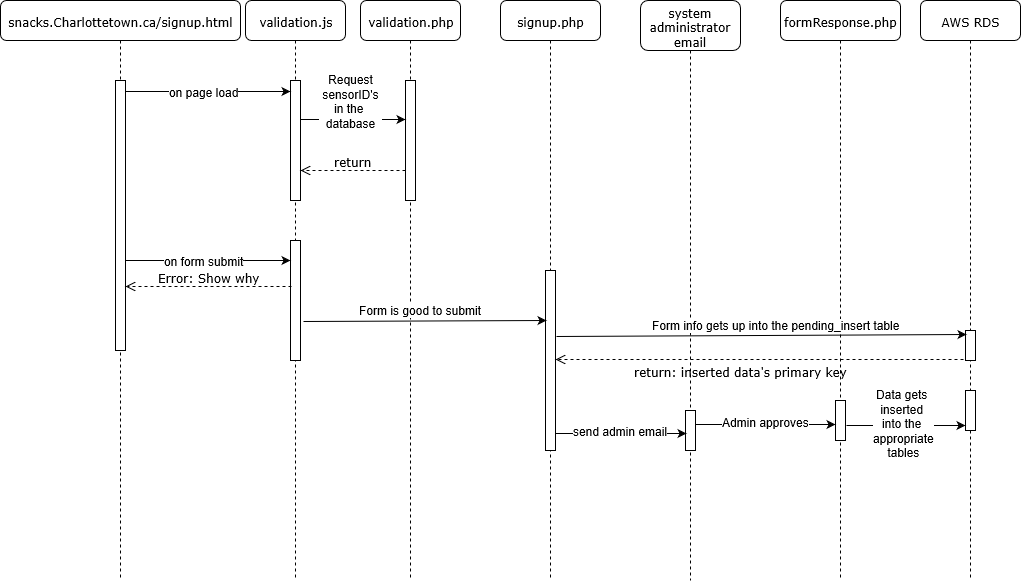

The diagram above was exported from draw.io. Its source (the exported page's mxGraphModel, read from the mxfile embedded in the PNG):
<mxGraphModel grid="1" shadow="0" math="0" background="#ffffff" pageHeight="850" pageWidth="1100" pageScale="1" page="1" fold="1" arrows="1" connect="1" tooltips="1" guides="1" gridSize="10" dy="588" dx="1010">
  <root>
    <mxCell id="0" />
    <mxCell id="1" parent="0" />
    <mxCell id="7baba1c4bc27f4b0-2" value="validation.js&lt;br&gt;" style="shape=umlLifeline;perimeter=lifelinePerimeter;whiteSpace=wrap;html=1;container=1;collapsible=0;recursiveResize=0;outlineConnect=0;rounded=1;shadow=0;comic=0;labelBackgroundColor=none;strokeColor=#000000;strokeWidth=1;fillColor=#FFFFFF;fontFamily=Verdana;fontSize=12;fontColor=#000000;align=center;" parent="1" vertex="1">
      <mxGeometry as="geometry" height="580" width="100" y="80" x="285" />
    </mxCell>
    <mxCell id="7baba1c4bc27f4b0-10" value="" style="html=1;points=[];perimeter=orthogonalPerimeter;rounded=0;shadow=0;comic=0;labelBackgroundColor=none;strokeColor=#000000;strokeWidth=1;fillColor=#FFFFFF;fontFamily=Verdana;fontSize=12;fontColor=#000000;align=center;" parent="7baba1c4bc27f4b0-2" vertex="1">
      <mxGeometry as="geometry" height="120" width="10" y="80" x="45" />
    </mxCell>
    <mxCell id="AsT_LHHRMwvYBJA7hNmF-39" value="" style="html=1;points=[];perimeter=orthogonalPerimeter;rounded=0;shadow=0;comic=0;labelBackgroundColor=none;strokeColor=#000000;strokeWidth=1;fillColor=#FFFFFF;fontFamily=Verdana;fontSize=12;fontColor=#000000;align=center;" parent="7baba1c4bc27f4b0-2" vertex="1">
      <mxGeometry as="geometry" height="120" width="10" y="240" x="45" />
    </mxCell>
    <mxCell id="7baba1c4bc27f4b0-3" value="validation.php&lt;br&gt;" style="shape=umlLifeline;perimeter=lifelinePerimeter;whiteSpace=wrap;html=1;container=1;collapsible=0;recursiveResize=0;outlineConnect=0;rounded=1;shadow=0;comic=0;labelBackgroundColor=none;strokeColor=#000000;strokeWidth=1;fillColor=#FFFFFF;fontFamily=Verdana;fontSize=12;fontColor=#000000;align=center;" parent="1" vertex="1">
      <mxGeometry as="geometry" height="580" width="100" y="80" x="400" />
    </mxCell>
    <mxCell id="7baba1c4bc27f4b0-13" value="" style="html=1;points=[];perimeter=orthogonalPerimeter;rounded=0;shadow=0;comic=0;labelBackgroundColor=none;strokeColor=#000000;strokeWidth=1;fillColor=#FFFFFF;fontFamily=Verdana;fontSize=12;fontColor=#000000;align=center;" parent="7baba1c4bc27f4b0-3" vertex="1">
      <mxGeometry as="geometry" height="120" width="10" y="80" x="45" />
    </mxCell>
    <mxCell id="7baba1c4bc27f4b0-4" value="signup.php&lt;br&gt;" style="shape=umlLifeline;perimeter=lifelinePerimeter;whiteSpace=wrap;html=1;container=1;collapsible=0;recursiveResize=0;outlineConnect=0;rounded=1;shadow=0;comic=0;labelBackgroundColor=none;strokeColor=#000000;strokeWidth=1;fillColor=#FFFFFF;fontFamily=Verdana;fontSize=12;fontColor=#000000;align=center;" parent="1" vertex="1">
      <mxGeometry as="geometry" height="580" width="100" y="80" x="540" />
    </mxCell>
    <mxCell id="7baba1c4bc27f4b0-16" value="" style="html=1;points=[];perimeter=orthogonalPerimeter;rounded=0;shadow=0;comic=0;labelBackgroundColor=none;strokeColor=#000000;strokeWidth=1;fillColor=#FFFFFF;fontFamily=Verdana;fontSize=12;fontColor=#000000;align=center;" parent="7baba1c4bc27f4b0-4" vertex="1">
      <mxGeometry as="geometry" height="180" width="10" y="270" x="45" />
    </mxCell>
    <mxCell id="7baba1c4bc27f4b0-5" value="system administrator email&lt;br&gt;" style="shape=umlLifeline;perimeter=lifelinePerimeter;whiteSpace=wrap;html=1;container=1;collapsible=0;recursiveResize=0;outlineConnect=0;rounded=1;shadow=0;comic=0;labelBackgroundColor=none;strokeColor=#000000;strokeWidth=1;fillColor=#FFFFFF;fontFamily=Verdana;fontSize=12;fontColor=#000000;align=center;size=50;" parent="1" vertex="1">
      <mxGeometry as="geometry" height="580" width="100" y="80" x="680" />
    </mxCell>
    <mxCell id="7baba1c4bc27f4b0-19" value="" style="html=1;points=[];perimeter=orthogonalPerimeter;rounded=0;shadow=0;comic=0;labelBackgroundColor=none;strokeColor=#000000;strokeWidth=1;fillColor=#FFFFFF;fontFamily=Verdana;fontSize=12;fontColor=#000000;align=center;" parent="7baba1c4bc27f4b0-5" vertex="1">
      <mxGeometry as="geometry" height="40" width="10" y="410" x="45" />
    </mxCell>
    <mxCell id="7baba1c4bc27f4b0-6" value="formResponse.php&lt;br&gt;" style="shape=umlLifeline;perimeter=lifelinePerimeter;whiteSpace=wrap;html=1;container=1;collapsible=0;recursiveResize=0;outlineConnect=0;rounded=1;shadow=0;comic=0;labelBackgroundColor=none;strokeColor=#000000;strokeWidth=1;fillColor=#FFFFFF;fontFamily=Verdana;fontSize=12;fontColor=#000000;align=center;" parent="1" vertex="1">
      <mxGeometry as="geometry" height="580" width="120" y="80" x="820" />
    </mxCell>
    <mxCell id="AsT_LHHRMwvYBJA7hNmF-51" value="" style="html=1;points=[];perimeter=orthogonalPerimeter;rounded=0;shadow=0;comic=0;labelBackgroundColor=none;strokeColor=#000000;strokeWidth=1;fillColor=#FFFFFF;fontFamily=Verdana;fontSize=12;fontColor=#000000;align=center;" parent="7baba1c4bc27f4b0-6" vertex="1">
      <mxGeometry as="geometry" height="40" width="10" y="400" x="55" />
    </mxCell>
    <mxCell id="7baba1c4bc27f4b0-7" value="AWS RDS&lt;br&gt;" style="shape=umlLifeline;perimeter=lifelinePerimeter;whiteSpace=wrap;html=1;container=1;collapsible=0;recursiveResize=0;outlineConnect=0;rounded=1;shadow=0;comic=0;labelBackgroundColor=none;strokeColor=#000000;strokeWidth=1;fillColor=#FFFFFF;fontFamily=Verdana;fontSize=12;fontColor=#000000;align=center;" parent="1" vertex="1">
      <mxGeometry as="geometry" height="580" width="100" y="80" x="960" />
    </mxCell>
    <mxCell id="7baba1c4bc27f4b0-25" value="" style="html=1;points=[];perimeter=orthogonalPerimeter;rounded=0;shadow=0;comic=0;labelBackgroundColor=none;strokeColor=#000000;strokeWidth=1;fillColor=#FFFFFF;fontFamily=Verdana;fontSize=12;fontColor=#000000;align=center;" parent="7baba1c4bc27f4b0-7" vertex="1">
      <mxGeometry as="geometry" height="30" width="10" y="330" x="45" />
    </mxCell>
    <mxCell id="AsT_LHHRMwvYBJA7hNmF-52" value="" style="html=1;points=[];perimeter=orthogonalPerimeter;rounded=0;shadow=0;comic=0;labelBackgroundColor=none;strokeColor=#000000;strokeWidth=1;fillColor=#FFFFFF;fontFamily=Verdana;fontSize=12;fontColor=#000000;align=center;" parent="7baba1c4bc27f4b0-7" vertex="1">
      <mxGeometry as="geometry" height="40" width="10" y="390" x="45" />
    </mxCell>
    <mxCell id="7baba1c4bc27f4b0-8" value="snacks.Charlottetown.ca/signup.html" style="shape=umlLifeline;perimeter=lifelinePerimeter;whiteSpace=wrap;html=1;container=1;collapsible=0;recursiveResize=0;outlineConnect=0;rounded=1;shadow=0;comic=0;labelBackgroundColor=none;strokeColor=#000000;strokeWidth=1;fillColor=#FFFFFF;fontFamily=Verdana;fontSize=12;fontColor=#000000;align=center;" parent="1" vertex="1">
      <mxGeometry as="geometry" height="580" width="240" y="80" x="40" />
    </mxCell>
    <mxCell id="7baba1c4bc27f4b0-9" value="" style="html=1;points=[];perimeter=orthogonalPerimeter;rounded=0;shadow=0;comic=0;labelBackgroundColor=none;strokeColor=#000000;strokeWidth=1;fillColor=#FFFFFF;fontFamily=Verdana;fontSize=12;fontColor=#000000;align=center;" parent="7baba1c4bc27f4b0-8" vertex="1">
      <mxGeometry as="geometry" height="270" width="10" y="80" x="115" />
    </mxCell>
    <mxCell id="7baba1c4bc27f4b0-21" value="return" style="html=1;verticalAlign=bottom;endArrow=open;dashed=1;endSize=8;labelBackgroundColor=none;fontFamily=Verdana;fontSize=12;elbow=vertical;rounded=0;" target="7baba1c4bc27f4b0-10" parent="1" edge="1" source="7baba1c4bc27f4b0-13">
      <mxGeometry as="geometry" relative="1">
        <mxPoint as="targetPoint" y="280" x="350" />
        <Array as="points">
          <mxPoint y="250" x="360" />
        </Array>
        <mxPoint as="sourcePoint" y="275" x="441" />
      </mxGeometry>
    </mxCell>
    <mxCell id="7baba1c4bc27f4b0-11" value="dispatch" style="html=1;verticalAlign=bottom;endArrow=block;entryX=0;entryY=0;labelBackgroundColor=none;fontFamily=Verdana;fontSize=12;edgeStyle=elbowEdgeStyle;elbow=vertical;" parent="1" edge="1">
      <mxGeometry as="geometry" relative="1">
        <mxPoint as="sourcePoint" y="190" x="220" />
      </mxGeometry>
    </mxCell>
    <mxCell id="7baba1c4bc27f4b0-14" value="dispatch" style="html=1;verticalAlign=bottom;endArrow=block;entryX=0;entryY=0;labelBackgroundColor=none;fontFamily=Verdana;fontSize=12;edgeStyle=elbowEdgeStyle;elbow=vertical;" parent="1" edge="1">
      <mxGeometry as="geometry" relative="1">
        <mxPoint as="sourcePoint" y="200" x="370" />
      </mxGeometry>
    </mxCell>
    <mxCell id="AsT_LHHRMwvYBJA7hNmF-37" value="" style="endArrow=classic;html=1;exitX=0.98;exitY=0.325;exitDx=0;exitDy=0;exitPerimeter=0;" target="7baba1c4bc27f4b0-13" parent="1" edge="1" source="7baba1c4bc27f4b0-10">
      <mxGeometry as="geometry" height="50" width="50" relative="1">
        <mxPoint as="sourcePoint" y="177" x="341" />
        <mxPoint as="targetPoint" y="160" x="410" />
      </mxGeometry>
    </mxCell>
    <mxCell id="AsT_LHHRMwvYBJA7hNmF-38" value="Request&lt;br&gt;&amp;nbsp;sensorID's&amp;nbsp;&lt;br&gt;in the&amp;nbsp;&lt;br&gt;database&lt;br&gt;" style="text;html=1;resizable=0;points=[];align=center;verticalAlign=middle;labelBackgroundColor=#ffffff;" parent="AsT_LHHRMwvYBJA7hNmF-37" vertex="1" connectable="0">
      <mxGeometry as="geometry" y="-4" x="-0.4085" relative="1">
        <mxPoint as="offset" y="-23" x="19" />
      </mxGeometry>
    </mxCell>
    <mxCell id="AsT_LHHRMwvYBJA7hNmF-34" value="" style="endArrow=classic;html=1;exitX=0.96;exitY=0.041;exitDx=0;exitDy=0;exitPerimeter=0;" target="7baba1c4bc27f4b0-10" parent="1" edge="1" source="7baba1c4bc27f4b0-9">
      <mxGeometry as="geometry" height="50" width="50" relative="1">
        <mxPoint as="sourcePoint" y="210" x="160" />
        <mxPoint as="targetPoint" y="160" x="210" />
      </mxGeometry>
    </mxCell>
    <mxCell id="AsT_LHHRMwvYBJA7hNmF-35" value="on page load&lt;br&gt;" style="text;html=1;resizable=0;points=[];align=center;verticalAlign=middle;labelBackgroundColor=#ffffff;" parent="AsT_LHHRMwvYBJA7hNmF-34" vertex="1" connectable="0">
      <mxGeometry as="geometry" y="4" x="-0.3287" relative="1">
        <mxPoint as="offset" y="4" x="23" />
      </mxGeometry>
    </mxCell>
    <mxCell id="AsT_LHHRMwvYBJA7hNmF-41" value="" style="endArrow=classic;html=1;exitX=0.96;exitY=0.041;exitDx=0;exitDy=0;exitPerimeter=0;" parent="1" edge="1">
      <mxGeometry as="geometry" height="50" width="50" relative="1">
        <mxPoint as="sourcePoint" y="340" x="165" />
        <mxPoint as="targetPoint" y="340" x="330" />
      </mxGeometry>
    </mxCell>
    <mxCell id="AsT_LHHRMwvYBJA7hNmF-42" value="on form submit&lt;br&gt;" style="text;html=1;resizable=0;points=[];align=center;verticalAlign=middle;labelBackgroundColor=#ffffff;" parent="AsT_LHHRMwvYBJA7hNmF-41" vertex="1" connectable="0">
      <mxGeometry as="geometry" y="4" x="-0.3287" relative="1">
        <mxPoint as="offset" y="4" x="23" />
      </mxGeometry>
    </mxCell>
    <mxCell id="AsT_LHHRMwvYBJA7hNmF-43" value="Error: Show why&lt;br&gt;" style="html=1;verticalAlign=bottom;endArrow=open;dashed=1;endSize=8;labelBackgroundColor=none;fontFamily=Verdana;fontSize=12;elbow=vertical;rounded=0;exitX=0.08;exitY=0.387;exitDx=0;exitDy=0;exitPerimeter=0;entryX=1;entryY=0.764;entryDx=0;entryDy=0;entryPerimeter=0;" target="7baba1c4bc27f4b0-9" parent="1" edge="1" source="AsT_LHHRMwvYBJA7hNmF-39">
      <mxGeometry as="geometry" relative="1">
        <mxPoint as="targetPoint" y="399.5" x="195" />
        <Array as="points" />
        <mxPoint as="sourcePoint" y="399.5" x="300" />
      </mxGeometry>
    </mxCell>
    <mxCell id="AsT_LHHRMwvYBJA7hNmF-44" value="" style="endArrow=classic;html=1;exitX=1.28;exitY=0.673;exitDx=0;exitDy=0;exitPerimeter=0;entryX=0.1;entryY=0.278;entryDx=0;entryDy=0;entryPerimeter=0;" target="7baba1c4bc27f4b0-16" parent="1" edge="1" source="AsT_LHHRMwvYBJA7hNmF-39">
      <mxGeometry as="geometry" height="50" width="50" relative="1">
        <mxPoint as="sourcePoint" y="430" x="370" />
        <mxPoint as="targetPoint" y="380" x="420" />
      </mxGeometry>
    </mxCell>
    <mxCell id="AsT_LHHRMwvYBJA7hNmF-45" value="Form is good to submit&lt;br&gt;" style="text;html=1;resizable=0;points=[];align=center;verticalAlign=middle;labelBackgroundColor=#ffffff;" parent="AsT_LHHRMwvYBJA7hNmF-44" vertex="1" connectable="0">
      <mxGeometry as="geometry" x="0.223" relative="1">
        <mxPoint as="offset" y="-10.5" x="-32" />
      </mxGeometry>
    </mxCell>
    <mxCell id="AsT_LHHRMwvYBJA7hNmF-47" value="" style="endArrow=classic;html=1;exitX=1.2;exitY=0.126;exitDx=0;exitDy=0;exitPerimeter=0;entryX=0.08;entryY=0.565;entryDx=0;entryDy=0;entryPerimeter=0;" target="7baba1c4bc27f4b0-19" parent="1" edge="1">
      <mxGeometry as="geometry" height="50" width="50" relative="1">
        <mxPoint as="sourcePoint" y="513" x="595" />
        <mxPoint as="targetPoint" y="550" x="594" />
      </mxGeometry>
    </mxCell>
    <mxCell id="AsT_LHHRMwvYBJA7hNmF-48" value="send admin email&lt;br&gt;" style="text;html=1;resizable=0;points=[];align=center;verticalAlign=middle;labelBackgroundColor=#ffffff;" parent="AsT_LHHRMwvYBJA7hNmF-47" vertex="1" connectable="0">
      <mxGeometry as="geometry" x="0.223" relative="1">
        <mxPoint as="offset" y="-3" x="-16" />
      </mxGeometry>
    </mxCell>
    <mxCell id="AsT_LHHRMwvYBJA7hNmF-49" value="" style="endArrow=classic;html=1;entryX=0.08;entryY=0.127;entryDx=0;entryDy=0;entryPerimeter=0;exitX=1.12;exitY=0.366;exitDx=0;exitDy=0;exitPerimeter=0;" target="7baba1c4bc27f4b0-25" parent="1" edge="1" source="7baba1c4bc27f4b0-16">
      <mxGeometry as="geometry" height="50" width="50" relative="1">
        <mxPoint as="sourcePoint" y="380" x="596" />
        <mxPoint as="targetPoint" y="420" x="606" />
      </mxGeometry>
    </mxCell>
    <mxCell id="AsT_LHHRMwvYBJA7hNmF-50" value="Form info gets up into the pending_insert table&lt;br&gt;" style="text;html=1;resizable=0;points=[];align=center;verticalAlign=middle;labelBackgroundColor=#ffffff;" parent="AsT_LHHRMwvYBJA7hNmF-49" vertex="1" connectable="0">
      <mxGeometry as="geometry" x="0.223" relative="1">
        <mxPoint as="offset" y="-10.5" x="-32" />
      </mxGeometry>
    </mxCell>
    <mxCell id="AsT_LHHRMwvYBJA7hNmF-53" value="" style="endArrow=classic;html=1;exitX=0.96;exitY=0.345;exitDx=0;exitDy=0;exitPerimeter=0;entryX=0.04;entryY=0.595;entryDx=0;entryDy=0;entryPerimeter=0;" target="AsT_LHHRMwvYBJA7hNmF-51" parent="1" edge="1" source="7baba1c4bc27f4b0-19">
      <mxGeometry as="geometry" height="50" width="50" relative="1">
        <mxPoint as="sourcePoint" y="523" x="605" />
        <mxPoint as="targetPoint" y="523" x="736" />
      </mxGeometry>
    </mxCell>
    <mxCell id="AsT_LHHRMwvYBJA7hNmF-54" value="Admin approves&lt;br&gt;" style="text;html=1;resizable=0;points=[];align=center;verticalAlign=middle;labelBackgroundColor=#ffffff;" parent="AsT_LHHRMwvYBJA7hNmF-53" vertex="1" connectable="0">
      <mxGeometry as="geometry" x="0.223" relative="1">
        <mxPoint as="offset" y="-3" x="-16" />
      </mxGeometry>
    </mxCell>
    <mxCell id="AsT_LHHRMwvYBJA7hNmF-55" value="" style="endArrow=classic;html=1;exitX=1.08;exitY=0.635;exitDx=0;exitDy=0;exitPerimeter=0;" target="AsT_LHHRMwvYBJA7hNmF-52" parent="1" edge="1" source="AsT_LHHRMwvYBJA7hNmF-51">
      <mxGeometry as="geometry" height="50" width="50" relative="1">
        <mxPoint as="sourcePoint" y="533" x="615" />
        <mxPoint as="targetPoint" y="533" x="746" />
      </mxGeometry>
    </mxCell>
    <mxCell id="AsT_LHHRMwvYBJA7hNmF-56" value="Data gets&amp;nbsp;&lt;br&gt;inserted&amp;nbsp;&lt;br&gt;into the&amp;nbsp;&lt;br&gt;appropriate&lt;br&gt;tables&lt;br&gt;" style="text;html=1;resizable=0;points=[];align=center;verticalAlign=middle;labelBackgroundColor=#ffffff;" parent="AsT_LHHRMwvYBJA7hNmF-55" vertex="1" connectable="0">
      <mxGeometry as="geometry" x="0.223" relative="1">
        <mxPoint as="offset" y="-3" x="-16" />
      </mxGeometry>
    </mxCell>
    <mxCell id="AsT_LHHRMwvYBJA7hNmF-57" value="return: inserted data's primary key" style="html=1;verticalAlign=bottom;endArrow=open;dashed=1;endSize=8;labelBackgroundColor=none;fontFamily=Verdana;fontSize=12;elbow=vertical;rounded=0;entryX=1.04;entryY=0.494;entryDx=0;entryDy=0;entryPerimeter=0;" target="7baba1c4bc27f4b0-16" parent="1" edge="1">
      <mxGeometry as="geometry" y="21" x="0.0931" relative="1">
        <mxPoint as="targetPoint" y="260" x="350" />
        <Array as="points" />
        <mxPoint as="sourcePoint" y="439" x="1003" />
        <mxPoint as="offset" />
      </mxGeometry>
    </mxCell>
  </root>
</mxGraphModel>